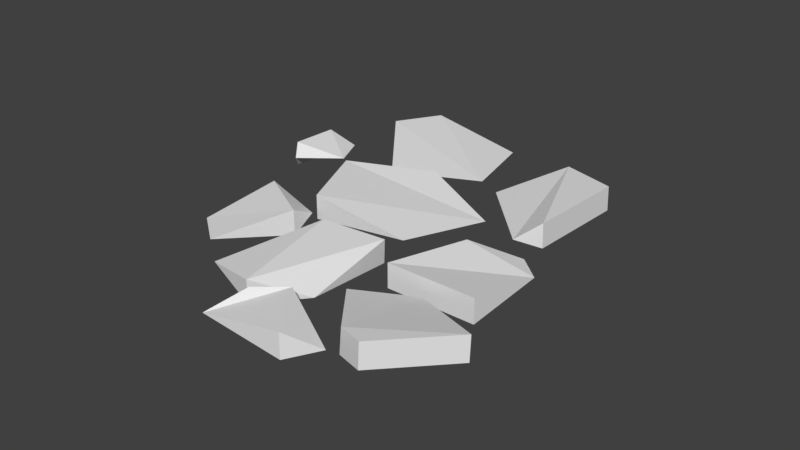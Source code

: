 # Source: Rocks_01.blend  (saved by Blender 2.77.0; exported with 4.5.12 LTS)
import bpy
from mathutils import Matrix  # noqa: F401  (used for matrix-valued properties, if any)

bpy.ops.wm.read_factory_settings(use_empty=True)
scene = bpy.context.scene
scene.name = 'Scene'

# ---- collections
col_collection_1 = bpy.data.collections.new('Collection 1'); scene.collection.children.link(col_collection_1)

# ---- materials (node trees are filled in below, after node groups)
mat_material = bpy.data.materials.new('Material')
mat_material.alpha_threshold = 0.0
mat_material.use_transparent_shadow = False
mat_material.roughness = 0.5

# ---- material node trees

# ---- world
world_world = bpy.data.worlds.new('World'); scene.world = world_world
world_world.color = (0.05088, 0.05088, 0.05088)
world_world.use_sun_shadow = False
world_world.sun_shadow_jitter_overblur = 0.0
world_world.cycles.sampling_method = 'MANUAL'

# ---- meshes
me_cylinder_024 = bpy.data.meshes.new('Cylinder.024')
me_cylinder_024.from_pydata([(2.608e-08, 1.0, -4.045e-10), (0.8146, 0.5013, 1.693e-08), (0.6282, -0.3311, -1.0), (0.6282, -0.3311, 1.0), (-0.5474, -0.3311, -1.0), (-0.5474, -0.3311, 1.0), (-0.8004, -0.09522, -1.743e-08)], [], [(2, 3, 5, 4), (1, 3, 2), (1, 0, 6, 5, 3), (0, 1, 2, 4, 6), (4, 5, 6)])
_uv = me_cylinder_024.uv_layers.new(name='UVMap')
_uv.uv.foreach_set('vector', [0.6357, 0.6357, 0.3643, 0.6357, 0.3643, 0.3643, 0.6357, 0.3643, 0.5, 0.6357, 0.3643, 0.3643, 0.6357, 0.3643, 0.5, 0.3643, 0.3709, 0.4581, 0.4202, 0.6098, 0.5798, 0.6098, 0.6291, 0.4581, 0.5, 0.3643, 0.3709, 0.4581, 0.4202, 0.6098, 0.5798, 0.6098, 0.6291, 0.4581, 0.6357, 0.6357, 0.3643, 0.6357, 0.5, 0.3643])
me_cylinder_024.use_remesh_preserve_volume = False
me_cylinder_024.use_remesh_preserve_attributes = False
me_cylinder_024.use_mirror_vertex_groups = False
me_cylinder_024.update()
me_cylinder_010 = bpy.data.meshes.new('Cylinder.010')
me_cylinder_010.from_pydata([(2.608e-08, 1.0, -4.045e-10), (0.8146, 0.5013, -1.0), (0.8146, 0.5013, 1.0), (0.6282, -0.3311, -1.0), (0.6282, -0.3311, 1.0), (-0.5474, -0.3311, -1.0), (-0.5474, -0.3311, 1.0), (-0.8004, -0.09522, -1.743e-08)], [], [(0, 2, 1), (2, 4, 3), (4, 6, 5), (2, 0, 7, 6, 4), (0, 1, 3, 5, 7), (1, 2, 3), (3, 4, 5), (5, 6, 7)])
_uv = me_cylinder_010.uv_layers.new(name='UVMap')
_uv.uv.foreach_set('vector', [0.5, 0.3529, 0.6471, 0.6471, 0.3529, 0.6471, 0.6471, 0.3529, 0.6471, 0.6471, 0.3529, 0.6471, 0.6471, 0.3529, 0.6471, 0.6471, 0.3529, 0.6471, 0.5, 0.6471, 0.6399, 0.5455, 0.5865, 0.381, 0.4135, 0.381, 0.3601, 0.5455, 0.5, 0.6471, 0.6399, 0.5455, 0.5865, 0.381, 0.4135, 0.381, 0.3601, 0.5455, 0.3529, 0.3529, 0.6471, 0.3529, 0.3529, 0.6471, 0.3529, 0.3529, 0.6471, 0.3529, 0.3529, 0.6471, 0.3529, 0.3529, 0.6471, 0.3529, 0.5, 0.6471])
me_cylinder_010.use_remesh_preserve_volume = False
me_cylinder_010.use_remesh_preserve_attributes = False
me_cylinder_010.use_mirror_vertex_groups = False
me_cylinder_010.update()
me_cylinder_007 = bpy.data.meshes.new('Cylinder.007')
me_cylinder_007.from_pydata([(-0.3558, 0.391, -1.076), (-0.3558, 0.391, 0.9243), (0.1434, 0.2229, -0.9232), (0.1523, 0.2141, 1.075), (0.1118, -0.9898, 0.01801), (-0.3422, -0.6886, -0.9464), (-0.3422, -0.6886, 1.054), (-0.9553, 0.3637, -0.005649)], [], [(1, 3, 2), (2, 3, 4), (4, 6, 5), (3, 1, 7, 6, 4), (5, 6, 7), (0, 2, 4, 5, 7), (0, 1, 2), (0, 7, 1)])
_uv = me_cylinder_007.uv_layers.new(name='UVMap')
_uv.uv.foreach_set('vector', [0.2097, 0.2097, 0.7903, 0.2097, 0.7903, 0.7903, 0.2097, 0.2097, 0.7903, 0.2097, 0.7903, 0.7903, 0.2097, 0.2097, 0.7903, 0.2097, 0.7903, 0.7903, 0.5, 0.7903, 0.7761, 0.5897, 0.6706, 0.2652, 0.3294, 0.2652, 0.2239, 0.5897, 0.2097, 0.2097, 0.7903, 0.2097, 0.7903, 0.7903, 0.5, 0.7903, 0.7761, 0.5897, 0.6706, 0.2652, 0.3294, 0.2652, 0.2239, 0.5897, 0.2097, 0.2097, 0.7903, 0.2097, 0.7903, 0.7903, 0.2097, 0.2097, 0.7903, 0.2097, 0.7903, 0.7903])
me_cylinder_007.use_remesh_preserve_volume = False
me_cylinder_007.use_remesh_preserve_attributes = False
me_cylinder_007.use_mirror_vertex_groups = False
me_cylinder_007.update()
me_cylinder_006 = bpy.data.meshes.new('Cylinder.006')
me_cylinder_006.from_pydata([(-0.00935, 0.5606, 0.02243), (0.1434, 0.2229, -0.9232), (0.1523, 0.2141, 1.075), (0.1115, -0.9899, -0.01682), (-0.5866, -0.8108, -0.02339), (-0.9563, 0.3642, -1.0), (-0.9563, 0.3642, 1.0)], [], [(0, 2, 1), (1, 2, 3), (2, 0, 6, 4, 3), (4, 6, 5), (0, 1, 3, 4, 5), (5, 6, 0)])
_uv = me_cylinder_006.uv_layers.new(name='UVMap')
_uv.uv.foreach_set('vector', [0.5029, 0.3695, 0.6305, 0.6305, 0.3695, 0.6305, 0.3695, 0.3695, 0.6305, 0.3695, 0.5077, 0.6305, 0.5, 0.6305, 0.6241, 0.5403, 0.5767, 0.3945, 0.4233, 0.3945, 0.3759, 0.5403, 0.4969, 0.3695, 0.6305, 0.6305, 0.3695, 0.6305, 0.5, 0.6305, 0.6241, 0.5403, 0.5767, 0.3945, 0.4233, 0.3945, 0.3759, 0.5403, 0.3695, 0.3695, 0.6305, 0.3695, 0.5029, 0.6305])
me_cylinder_006.use_remesh_preserve_volume = False
me_cylinder_006.use_remesh_preserve_attributes = False
me_cylinder_006.use_mirror_vertex_groups = False
me_cylinder_006.update()
me_cylinder_004 = bpy.data.meshes.new('Cylinder.004')
me_cylinder_004.from_pydata([(-0.009207, 0.561, -1.0), (-0.009207, 0.561, 1.0), (0.1434, 0.2229, -0.9232), (0.1523, 0.2141, 1.075), (0.1115, -0.9899, -0.01682), (-0.5866, -0.8108, -0.02339), (-0.9563, 0.3642, -1.0), (-0.9563, 0.3642, 1.0)], [], [(6, 7, 1, 0), (2, 3, 4), (0, 1, 3, 2), (3, 1, 7, 5, 4), (5, 7, 6), (0, 2, 4, 5, 6)])
_uv = me_cylinder_004.uv_layers.new(name='UVMap')
_uv.uv.foreach_set('vector', [0.3902, 0.3902, 0.6098, 0.3902, 0.6098, 0.6098, 0.3902, 0.6098, 0.3902, 0.3902, 0.6098, 0.3902, 0.5065, 0.6098, 0.3902, 0.3902, 0.6098, 0.3902, 0.6098, 0.6098, 0.3902, 0.6098, 0.5, 0.6098, 0.6044, 0.5339, 0.5645, 0.4112, 0.4355, 0.4112, 0.3956, 0.5339, 0.4974, 0.3902, 0.6098, 0.6098, 0.3902, 0.6098, 0.5, 0.6098, 0.6044, 0.5339, 0.5645, 0.4112, 0.4355, 0.4112, 0.3956, 0.5339])
me_cylinder_004.use_remesh_preserve_volume = False
me_cylinder_004.use_remesh_preserve_attributes = False
me_cylinder_004.use_mirror_vertex_groups = False
me_cylinder_004.update()
me_cylinder_003 = bpy.data.meshes.new('Cylinder.003')
me_cylinder_003.from_pydata([(4.563e-08, 1.0, 4.441e-16), (0.5103, 0.309, -1.0), (0.5103, 0.309, 1.0), (0.5878, -0.809, 4.441e-16), (-0.5878, -0.809, -1.0), (-0.5878, -0.809, 1.0), (-0.9511, 0.309, -1.0), (-0.9511, 0.309, 1.0)], [], [(0, 2, 1), (3, 5, 4), (2, 0, 7, 5, 3), (0, 1, 3, 4, 6), (4, 5, 7, 6), (1, 2, 3), (6, 7, 0)])
_uv = me_cylinder_003.uv_layers.new(name='UVMap')
_uv.uv.foreach_set('vector', [0.5, 0.3577, 0.6423, 0.6423, 0.3577, 0.6423, 0.5, 0.3577, 0.6423, 0.6423, 0.3577, 0.6423, 0.5, 0.6423, 0.6353, 0.544, 0.5836, 0.3849, 0.4164, 0.3849, 0.3647, 0.544, 0.5, 0.6423, 0.6353, 0.544, 0.5836, 0.3849, 0.4164, 0.3849, 0.3647, 0.544, 0.3577, 0.3577, 0.6423, 0.3577, 0.6423, 0.6423, 0.3577, 0.6423, 0.3577, 0.3577, 0.6423, 0.3577, 0.5, 0.6423, 0.3577, 0.3577, 0.6423, 0.3577, 0.5, 0.6423])
me_cylinder_003.use_remesh_preserve_volume = False
me_cylinder_003.use_remesh_preserve_attributes = False
me_cylinder_003.use_mirror_vertex_groups = False
me_cylinder_003.update()
me_cylinder_002 = bpy.data.meshes.new('Cylinder.002')
me_cylinder_002.from_pydata([(0.2301, 0.6211, 3.331e-16), (0.5103, 0.309, 3.331e-16), (0.4339, -0.809, -1.0), (0.4339, -0.809, 1.0), (-0.5878, -0.809, -1.0), (-0.5878, -0.809, 1.0), (-0.2911, 0.309, -1.0), (-0.2911, 0.309, 1.0)], [], [(1, 3, 2), (4, 5, 7, 6), (1, 0, 7, 5, 3), (0, 1, 2, 4, 6), (2, 3, 5, 4), (6, 7, 0)])
_uv = me_cylinder_002.uv_layers.new(name='UVMap')
_uv.uv.foreach_set('vector', [0.5, 0.3431, 0.6569, 0.6569, 0.3431, 0.6569, 0.3431, 0.3431, 0.6569, 0.3431, 0.6569, 0.6569, 0.3431, 0.6569, 0.5, 0.6569, 0.6492, 0.5485, 0.5922, 0.373, 0.4078, 0.373, 0.3508, 0.5485, 0.5, 0.6569, 0.6492, 0.5485, 0.5922, 0.373, 0.4078, 0.373, 0.3508, 0.5485, 0.3431, 0.3431, 0.6569, 0.3431, 0.6569, 0.6569, 0.3431, 0.6569, 0.3431, 0.3431, 0.6569, 0.3431, 0.5, 0.6569])
me_cylinder_002.use_remesh_preserve_volume = False
me_cylinder_002.use_remesh_preserve_attributes = False
me_cylinder_002.use_mirror_vertex_groups = False
me_cylinder_002.update()
me_cylinder_001 = bpy.data.meshes.new('Cylinder.001')
me_cylinder_001.from_pydata([(5.588e-08, 1.0, 4.119e-11), (0.8146, 0.5013, -1.177e-08), (0.5878, -0.809, -8.48e-09), (-0.5878, -0.809, -1.0), (-0.5878, -0.809, 1.0), (-0.8004, -0.09522, -1.0), (-0.8004, -0.09522, 1.0)], [], [(2, 4, 3), (1, 0, 6, 4, 2), (4, 6, 5), (0, 1, 2, 3, 5), (3, 4, 5), (5, 6, 0)])
_uv = me_cylinder_001.uv_layers.new(name='UVMap')
_uv.uv.foreach_set('vector', [0.5905, 0.4808, 0.5203, 0.5405, 0.5203, 0.4211, 0.3982, 0.4427, 0.4406, 0.4808, 0.3916, 0.5453, 0.3471, 0.5453, 0.3271, 0.478, 0.6351, 0.5405, 0.5907, 0.5405, 0.5907, 0.4211, 0.4406, 0.4044, 0.3982, 0.4425, 0.3271, 0.4072, 0.3471, 0.3399, 0.3916, 0.3399, 0.6351, 0.4211, 0.6351, 0.5405, 0.5907, 0.4211, 0.4408, 0.3399, 0.5602, 0.3399, 0.5005, 0.4209])
me_cylinder_001.materials.append(mat_material)
me_cylinder_001.use_remesh_preserve_volume = False
me_cylinder_001.use_remesh_preserve_attributes = False
me_cylinder_001.use_mirror_vertex_groups = False
me_cylinder_001.update()
me_cylinder = bpy.data.meshes.new('Cylinder')
me_cylinder.from_pydata([(0.0, 0.8324, -1.0), (0.0, 0.8324, 1.0), (0.969, 0.309, -3.331e-16), (0.5878, -0.809, -3.331e-16), (-0.5878, -0.809, -1.0), (-0.5878, -0.809, 1.0), (-0.9511, 0.309, -1.0), (-0.9511, 0.309, 1.0)], [], [(4, 5, 7, 6), (3, 5, 4), (2, 1, 7, 5, 3), (6, 7, 1, 0), (0, 2, 3, 4, 6), (0, 1, 2)])
_uv = me_cylinder.uv_layers.new(name='UVMap')
_uv.uv.foreach_set('vector', [0.2868, 0.2868, 0.7132, 0.2868, 0.7132, 0.7132, 0.2868, 0.7132, 0.5, 0.2868, 0.7132, 0.7132, 0.2868, 0.7132, 0.5, 0.7132, 0.7027, 0.5659, 0.6253, 0.3275, 0.3747, 0.3275, 0.2973, 0.5659, 0.2868, 0.2868, 0.7132, 0.2868, 0.7132, 0.7132, 0.2868, 0.7132, 0.5, 0.7132, 0.7027, 0.5659, 0.6253, 0.3275, 0.3747, 0.3275, 0.2973, 0.5659, 0.2868, 0.2868, 0.7132, 0.2868, 0.5, 0.7132])
me_cylinder.use_remesh_preserve_volume = False
me_cylinder.use_remesh_preserve_attributes = False
me_cylinder.use_mirror_vertex_groups = False
me_cylinder.update()

# ---- objects
ob_cylinder_005 = bpy.data.objects.new('Cylinder.005', me_cylinder_024)
ob_cylinder_010 = bpy.data.objects.new('Cylinder.010', me_cylinder_010)
ob_cylinder_007 = bpy.data.objects.new('Cylinder.007', me_cylinder_007)
ob_cylinder_006 = bpy.data.objects.new('Cylinder.006', me_cylinder_006)
ob_cylinder_004 = bpy.data.objects.new('Cylinder.004', me_cylinder_004)
ob_cylinder_003 = bpy.data.objects.new('Cylinder.003', me_cylinder_003)
ob_cylinder_002 = bpy.data.objects.new('Cylinder.002', me_cylinder_002)
ob_cylinder_001 = bpy.data.objects.new('Cylinder.001', me_cylinder_001)
ob_cylinder = bpy.data.objects.new('Cylinder', me_cylinder)

# ---- transforms, parenting, visibility, modifiers, constraints
ob_cylinder_005.location = (-1.405, 0.654, 0.09201)
ob_cylinder_005.rotation_euler = (3.152, 0.02632, -4.732)
ob_cylinder_005.scale = (0.6017, 0.4736, -0.1787)
ob_cylinder_005.lineart.crease_threshold = 0.0
ob_cylinder_010.location = (2.31, 1.322, -0.01396)
ob_cylinder_010.rotation_euler = (-0.03712, 0.002354, -4.76)
ob_cylinder_010.scale = (1.302, 1.0, -0.1819)
ob_cylinder_010.lineart.crease_threshold = 0.0
ob_cylinder_007.location = (1.338, -2.804, -0.02746)
ob_cylinder_007.rotation_euler = (-0.00113, 0.006832, 1.119)
ob_cylinder_007.scale = (0.9571, 0.9576, -0.1819)
ob_cylinder_007.lineart.crease_threshold = 0.0
ob_cylinder_006.location = (-0.4152, -1.277, -0.03511)
ob_cylinder_006.rotation_euler = (0.003783, -0.04501, -0.4014)
ob_cylinder_006.scale = (0.9571, 0.9576, -0.1819)
ob_cylinder_006.lineart.crease_threshold = 0.0
ob_cylinder_004.location = (2.195, -2.553, -0.06953)
ob_cylinder_004.rotation_euler = (0.0461, -0.03672, -2.423)
ob_cylinder_004.scale = (1.302, 1.0, -0.1819)
ob_cylinder_004.lineart.crease_threshold = 0.0
ob_cylinder_003.location = (0.5556, -1.998, -0.09793)
ob_cylinder_003.rotation_euler = (-0.09183, 0.02356, -1.926)
ob_cylinder_003.scale = (1.302, 0.7064, -0.1819)
ob_cylinder_003.lineart.crease_threshold = 0.0
ob_cylinder_002.location = (2.337, -0.4904, -0.1371)
ob_cylinder_002.scale = (1.302, 1.0, -0.1819)
ob_cylinder_002.lineart.crease_threshold = 0.0
ob_cylinder_001.location = (-0.05854, 2.015, -0.01693)
ob_cylinder_001.rotation_euler = (0.0, -0.0, -0.9107)
ob_cylinder_001.scale = (1.302, 1.0, -0.1819)
ob_cylinder_001.lineart.crease_threshold = 0.0
ob_cylinder.location = (0.528, 0.1472, 0.0)
ob_cylinder.scale = (1.302, 1.0, -0.1819)
ob_cylinder.lineart.crease_threshold = 0.0

# ---- collection membership
col_collection_1.objects.link(ob_cylinder_005)
col_collection_1.objects.link(ob_cylinder_010)
col_collection_1.objects.link(ob_cylinder_007)
col_collection_1.objects.link(ob_cylinder_006)
col_collection_1.objects.link(ob_cylinder_004)
col_collection_1.objects.link(ob_cylinder_003)
col_collection_1.objects.link(ob_cylinder_002)
col_collection_1.objects.link(ob_cylinder_001)
col_collection_1.objects.link(ob_cylinder)

# ---- scene / render settings (as saved in the file)
scene.frame_start = 1; scene.frame_end = 250; scene.frame_set(1)
scene.render.engine = 'BLENDER_EEVEE_NEXT'
scene.render.resolution_percentage = 50
scene.render.dither_intensity = 0.0
scene.cycles.use_denoising = False
scene.cycles.samples = 128
scene.cycles.sampling_pattern = 'TABULATED_SOBOL'
scene.cycles.light_sampling_threshold = 0.0
scene.cycles.use_adaptive_sampling = False
scene.cycles.use_light_tree = False
scene.cycles.blur_glossy = 0.0
scene.cycles.sample_clamp_indirect = 0.0
scene.view_settings.view_transform = 'Standard'
bpy.context.view_layer.update()

# ---- added for rendering (the .blend has no active camera and no usable light): camera, sun
cam_auto = bpy.data.cameras.new('AutoCamera')
cam_auto.lens = 50.0
cam_auto.sensor_width = 36.0
cam_auto.clip_end = 1000.0
ob_auto_camera = bpy.data.objects.new('AutoCamera', cam_auto)
scene.collection.objects.link(ob_auto_camera)
ob_auto_camera.location = (9.36036, -10.4073, 6.70301)
ob_auto_camera.rotation_euler = (1.09748, -7.21219e-08, 0.694738)
scene.camera = ob_auto_camera
light_auto_sun = bpy.data.lights.new('AutoSun', 'SUN')
light_auto_sun.energy = 3.0
light_auto_sun.angle = 0.0523599
ob_auto_sun = bpy.data.objects.new('AutoSun', light_auto_sun)
scene.collection.objects.link(ob_auto_sun)
ob_auto_sun.rotation_euler = (0.872665, 0.174533, 0.523599)
bpy.context.view_layer.update()
